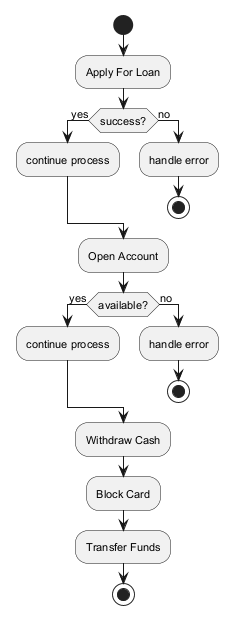

The diagram above was rendered by PlantUML. Its source (embedded in the PNG):
@startuml
skinparam defaultFontSize 11
start
:Apply For Loan;
if (success?) then (yes)
:continue process;
else (no)
:handle error;
stop
endif
:Open Account;
if (available?) then (yes)
:continue process;
else (no)
:handle error;
stop
endif
:Withdraw Cash;
:Block Card;
:Transfer Funds;
stop
@enduml